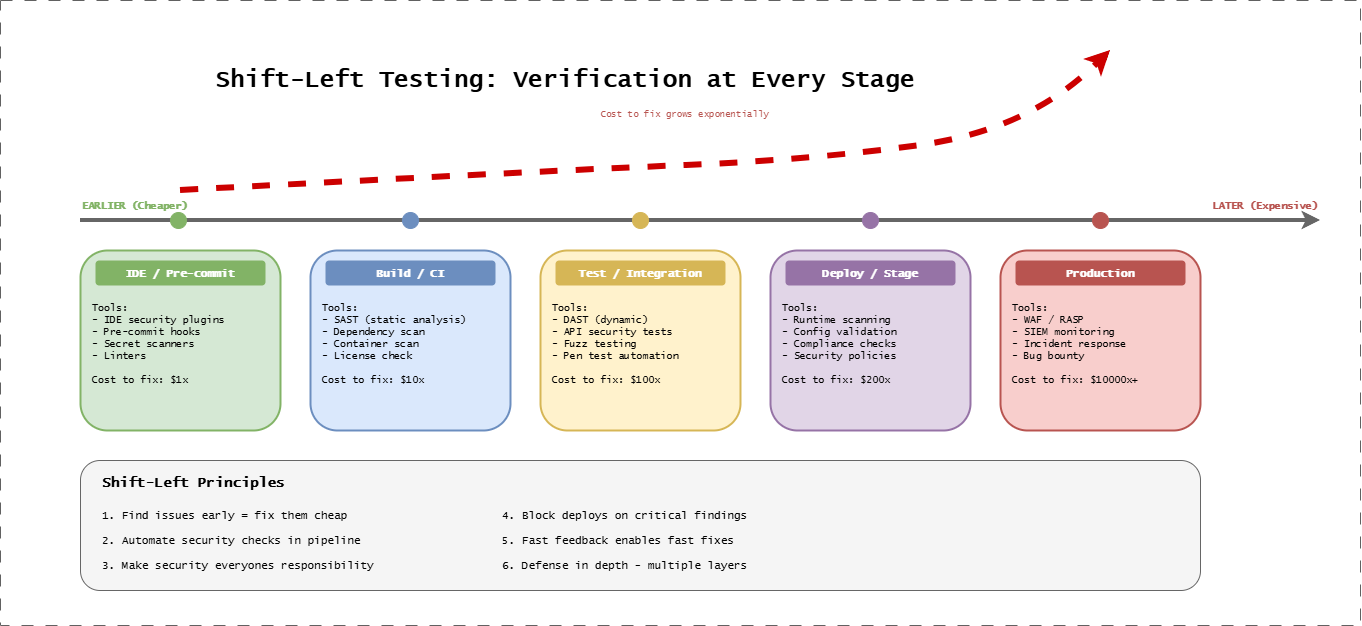

The diagram above was exported from draw.io. Its source (the exported page's mxGraphModel, read from the mxfile embedded in the PNG):
<mxGraphModel dx="3153" dy="1953" grid="1" gridSize="10" guides="1" tooltips="1" connect="1" arrows="1" fold="1" page="1" pageScale="1" pageWidth="1400" pageHeight="600" background="#ffffff" math="0" shadow="0">
  <root>
    <mxCell id="0" />
    <mxCell id="1" parent="0" />
    <mxCell id="title" parent="1" style="text;html=1;strokeColor=none;fillColor=none;align=center;verticalAlign=middle;whiteSpace=wrap;rounded=0;fontFamily=Lucida Console;fontStyle=1;fontSize=24;" value="Shift-Left Testing: Verification at Every Stage" vertex="1">
      <mxGeometry height="40" width="870" x="130" y="20" as="geometry" />
    </mxCell>
    <mxCell id="timeline" edge="1" parent="1" style="endArrow=classic;html=1;strokeWidth=4;strokeColor=#666666;" value="">
      <mxGeometry relative="1" as="geometry">
        <mxPoint x="80" y="180" as="sourcePoint" />
        <mxPoint x="1320" y="180" as="targetPoint" />
      </mxGeometry>
    </mxCell>
    <mxCell id="left-label" parent="1" style="text;html=1;strokeColor=none;fillColor=none;align=left;verticalAlign=middle;whiteSpace=wrap;rounded=0;fontFamily=Lucida Console;fontSize=10;fontColor=#82b366;fontStyle=1;" value="EARLIER (Cheaper)" vertex="1">
      <mxGeometry height="20" width="150" x="80" y="155" as="geometry" />
    </mxCell>
    <mxCell id="right-label" parent="1" style="text;html=1;strokeColor=none;fillColor=none;align=right;verticalAlign=middle;whiteSpace=wrap;rounded=0;fontFamily=Lucida Console;fontSize=10;fontColor=#b85450;fontStyle=1;" value="LATER (Expensive)" vertex="1">
      <mxGeometry height="20" width="150" x="1170" y="155" as="geometry" />
    </mxCell>
    <mxCell id="s1-box" parent="1" style="rounded=1;whiteSpace=wrap;html=1;fillColor=#d5e8d4;strokeColor=#82b366;strokeWidth=2;" value="" vertex="1">
      <mxGeometry height="180" width="200" x="80" y="210" as="geometry" />
    </mxCell>
    <mxCell id="s1-title" parent="1" style="text;html=1;strokeColor=none;fillColor=#82b366;align=center;verticalAlign=middle;whiteSpace=wrap;rounded=1;fontFamily=Lucida Console;fontStyle=1;fontSize=11;fontColor=#ffffff;" value="IDE / Pre-commit" vertex="1">
      <mxGeometry height="25" width="170" x="95" y="220" as="geometry" />
    </mxCell>
    <mxCell id="s1-tools" parent="1" style="text;html=1;strokeColor=none;fillColor=none;align=left;verticalAlign=top;whiteSpace=wrap;rounded=0;fontFamily=Lucida Console;fontSize=10;" value="Tools:&#10;- IDE security plugins&#10;- Pre-commit hooks&#10;- Secret scanners&#10;- Linters&#10;&#10;Cost to fix: $1x" vertex="1">
      <mxGeometry height="125" width="180" x="90" y="255" as="geometry" />
    </mxCell>
    <mxCell id="s1-dot" parent="1" style="ellipse;whiteSpace=wrap;html=1;fillColor=#82b366;strokeColor=#82b366;" value="" vertex="1">
      <mxGeometry height="16" width="16" x="170" y="172" as="geometry" />
    </mxCell>
    <mxCell id="s2-box" parent="1" style="rounded=1;whiteSpace=wrap;html=1;fillColor=#dae8fc;strokeColor=#6c8ebf;strokeWidth=2;" value="" vertex="1">
      <mxGeometry height="180" width="200" x="310" y="210" as="geometry" />
    </mxCell>
    <mxCell id="s2-title" parent="1" style="text;html=1;strokeColor=none;fillColor=#6c8ebf;align=center;verticalAlign=middle;whiteSpace=wrap;rounded=1;fontFamily=Lucida Console;fontStyle=1;fontSize=11;fontColor=#ffffff;" value="Build / CI" vertex="1">
      <mxGeometry height="25" width="170" x="325" y="220" as="geometry" />
    </mxCell>
    <mxCell id="s2-tools" parent="1" style="text;html=1;strokeColor=none;fillColor=none;align=left;verticalAlign=top;whiteSpace=wrap;rounded=0;fontFamily=Lucida Console;fontSize=10;" value="Tools:&#10;- SAST (static analysis)&#10;- Dependency scan&#10;- Container scan&#10;- License check&#10;&#10;Cost to fix: $10x" vertex="1">
      <mxGeometry height="125" width="180" x="320" y="255" as="geometry" />
    </mxCell>
    <mxCell id="s2-dot" parent="1" style="ellipse;whiteSpace=wrap;html=1;fillColor=#6c8ebf;strokeColor=#6c8ebf;" value="" vertex="1">
      <mxGeometry height="16" width="16" x="402" y="172" as="geometry" />
    </mxCell>
    <mxCell id="s3-box" parent="1" style="rounded=1;whiteSpace=wrap;html=1;fillColor=#fff2cc;strokeColor=#d6b656;strokeWidth=2;" value="" vertex="1">
      <mxGeometry height="180" width="200" x="540" y="210" as="geometry" />
    </mxCell>
    <mxCell id="s3-title" parent="1" style="text;html=1;strokeColor=none;fillColor=#d6b656;align=center;verticalAlign=middle;whiteSpace=wrap;rounded=1;fontFamily=Lucida Console;fontStyle=1;fontSize=11;fontColor=#ffffff;" value="Test / Integration" vertex="1">
      <mxGeometry height="25" width="170" x="555" y="220" as="geometry" />
    </mxCell>
    <mxCell id="s3-tools" parent="1" style="text;html=1;strokeColor=none;fillColor=none;align=left;verticalAlign=top;whiteSpace=wrap;rounded=0;fontFamily=Lucida Console;fontSize=10;" value="Tools:&#10;- DAST (dynamic)&#10;- API security tests&#10;- Fuzz testing&#10;- Pen test automation&#10;&#10;Cost to fix: $100x" vertex="1">
      <mxGeometry height="125" width="180" x="550" y="255" as="geometry" />
    </mxCell>
    <mxCell id="s3-dot" parent="1" style="ellipse;whiteSpace=wrap;html=1;fillColor=#d6b656;strokeColor=#d6b656;" value="" vertex="1">
      <mxGeometry height="16" width="16" x="632" y="172" as="geometry" />
    </mxCell>
    <mxCell id="s4-box" parent="1" style="rounded=1;whiteSpace=wrap;html=1;fillColor=#e1d5e7;strokeColor=#9673a6;strokeWidth=2;" value="" vertex="1">
      <mxGeometry height="180" width="200" x="770" y="210" as="geometry" />
    </mxCell>
    <mxCell id="s4-title" parent="1" style="text;html=1;strokeColor=none;fillColor=#9673a6;align=center;verticalAlign=middle;whiteSpace=wrap;rounded=1;fontFamily=Lucida Console;fontStyle=1;fontSize=11;fontColor=#ffffff;" value="Deploy / Stage" vertex="1">
      <mxGeometry height="25" width="170" x="785" y="220" as="geometry" />
    </mxCell>
    <mxCell id="s4-tools" parent="1" style="text;html=1;strokeColor=none;fillColor=none;align=left;verticalAlign=top;whiteSpace=wrap;rounded=0;fontFamily=Lucida Console;fontSize=10;" value="Tools:&lt;br&gt;- Runtime scanning&lt;br&gt;- Config validation&lt;br&gt;- Compliance checks&lt;br&gt;- Security policies&lt;br&gt;&lt;br&gt;Cost to fix: $200x" vertex="1">
      <mxGeometry height="125" width="180" x="780" y="255" as="geometry" />
    </mxCell>
    <mxCell id="s4-dot" parent="1" style="ellipse;whiteSpace=wrap;html=1;fillColor=#9673a6;strokeColor=#9673a6;" value="" vertex="1">
      <mxGeometry height="16" width="16" x="862" y="172" as="geometry" />
    </mxCell>
    <mxCell id="s5-box" parent="1" style="rounded=1;whiteSpace=wrap;html=1;fillColor=#f8cecc;strokeColor=#b85450;strokeWidth=2;" value="" vertex="1">
      <mxGeometry height="180" width="200" x="1000" y="210" as="geometry" />
    </mxCell>
    <mxCell id="s5-title" parent="1" style="text;html=1;strokeColor=none;fillColor=#b85450;align=center;verticalAlign=middle;whiteSpace=wrap;rounded=1;fontFamily=Lucida Console;fontStyle=1;fontSize=11;fontColor=#ffffff;" value="Production" vertex="1">
      <mxGeometry height="25" width="170" x="1015" y="220" as="geometry" />
    </mxCell>
    <mxCell id="s5-tools" parent="1" style="text;html=1;strokeColor=none;fillColor=none;align=left;verticalAlign=top;whiteSpace=wrap;rounded=0;fontFamily=Lucida Console;fontSize=10;" value="Tools:&lt;br&gt;- WAF / RASP&lt;br&gt;- SIEM monitoring&lt;br&gt;- Incident response&lt;br&gt;- Bug bounty&lt;br&gt;&lt;br&gt;Cost to fix: $10000x+" vertex="1">
      <mxGeometry height="125" width="180" x="1010" y="255" as="geometry" />
    </mxCell>
    <mxCell id="s5-dot" parent="1" style="ellipse;whiteSpace=wrap;html=1;fillColor=#b85450;strokeColor=#b85450;" value="" vertex="1">
      <mxGeometry height="16" width="16" x="1092" y="172" as="geometry" />
    </mxCell>
    <mxCell id="cost-curve" edge="1" parent="1" style="curved=1;endArrow=classic;html=1;strokeWidth=6;strokeColor=#CC0000;dashed=1;endFill=0;fillColor=#f8cecc;" value="">
      <mxGeometry relative="1" as="geometry">
        <Array as="points">
          <mxPoint x="562" y="130" />
          <mxPoint x="810" y="120" />
          <mxPoint x="1030" y="90" />
        </Array>
        <mxPoint x="180" y="150" as="sourcePoint" />
        <mxPoint x="1110" y="10" as="targetPoint" />
      </mxGeometry>
    </mxCell>
    <mxCell id="cost-label" parent="1" style="text;html=1;strokeColor=none;fillColor=none;align=center;verticalAlign=middle;whiteSpace=wrap;rounded=0;fontFamily=Lucida Console;fontSize=9;fontColor=#b85450;" value="Cost to fix grows exponentially" vertex="1">
      <mxGeometry height="20" width="250" x="560" y="65" as="geometry" />
    </mxCell>
    <mxCell id="principle-box" parent="1" style="rounded=1;whiteSpace=wrap;html=1;fillColor=#f5f5f5;strokeColor=#666666;strokeWidth=1;" value="" vertex="1">
      <mxGeometry height="130" width="1120" x="80" y="420" as="geometry" />
    </mxCell>
    <mxCell id="principle-title" parent="1" style="text;html=1;strokeColor=none;fillColor=none;align=left;verticalAlign=middle;whiteSpace=wrap;rounded=0;fontFamily=Lucida Console;fontStyle=1;fontSize=14;" value="Shift-Left Principles" vertex="1">
      <mxGeometry height="25" width="250" x="100" y="430" as="geometry" />
    </mxCell>
    <mxCell id="p1" parent="1" style="text;html=1;strokeColor=none;fillColor=none;align=left;verticalAlign=middle;whiteSpace=wrap;rounded=0;fontFamily=Lucida Console;fontSize=11;" value="1. Find issues early = fix them cheap" vertex="1">
      <mxGeometry height="20" width="350" x="100" y="465" as="geometry" />
    </mxCell>
    <mxCell id="p2" parent="1" style="text;html=1;strokeColor=none;fillColor=none;align=left;verticalAlign=middle;whiteSpace=wrap;rounded=0;fontFamily=Lucida Console;fontSize=11;" value="2. Automate security checks in pipeline" vertex="1">
      <mxGeometry height="20" width="350" x="100" y="490" as="geometry" />
    </mxCell>
    <mxCell id="p3" parent="1" style="text;html=1;strokeColor=none;fillColor=none;align=left;verticalAlign=middle;whiteSpace=wrap;rounded=0;fontFamily=Lucida Console;fontSize=11;" value="3. Make security everyones responsibility" vertex="1">
      <mxGeometry height="20" width="350" x="100" y="515" as="geometry" />
    </mxCell>
    <mxCell id="p4" parent="1" style="text;html=1;strokeColor=none;fillColor=none;align=left;verticalAlign=middle;whiteSpace=wrap;rounded=0;fontFamily=Lucida Console;fontSize=11;" value="4. Block deploys on critical findings" vertex="1">
      <mxGeometry height="20" width="350" x="500" y="465" as="geometry" />
    </mxCell>
    <mxCell id="p5" parent="1" style="text;html=1;strokeColor=none;fillColor=none;align=left;verticalAlign=middle;whiteSpace=wrap;rounded=0;fontFamily=Lucida Console;fontSize=11;" value="5. Fast feedback enables fast fixes" vertex="1">
      <mxGeometry height="20" width="350" x="500" y="490" as="geometry" />
    </mxCell>
    <mxCell id="p6" parent="1" style="text;html=1;strokeColor=none;fillColor=none;align=left;verticalAlign=middle;whiteSpace=wrap;rounded=0;fontFamily=Lucida Console;fontSize=11;" value="6. Defense in depth - multiple layers" vertex="1">
      <mxGeometry height="20" width="350" x="500" y="515" as="geometry" />
    </mxCell>
    <mxCell id="pp-3azgMDXOnR-vQHTWC-1" connectable="0" parent="1" style="group;strokeColor=#616161;dashed=1;dashPattern=12 12;fontFamily=Lucida Console;fontSize=19;fontStyle=1" value="" vertex="1">
      <mxGeometry height="625" width="1360" y="-40" as="geometry" />
    </mxCell>
  </root>
</mxGraphModel>